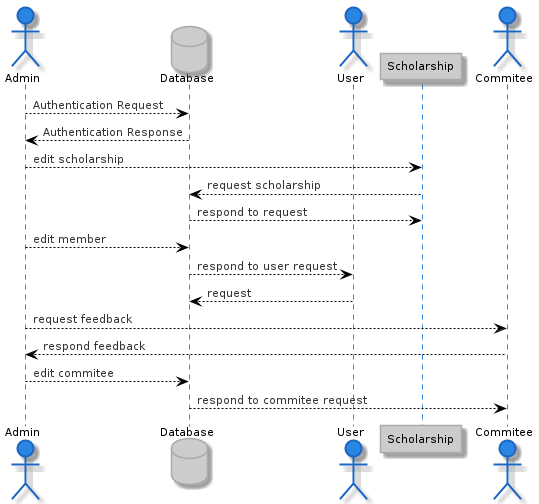

The diagram above was rendered by PlantUML. Its source (embedded in the PNG):
@startuml user_sequence
!define LIGHTBLUE
!includeurl https://raw.githubusercontent.com/Drakemor/RedDress-PlantUML/master/style.puml


actor "Admin" as fc 

database "Database" as DB 
actor "User" as eu
participant "Scholarship" as SC  
actor "Commitee" as FD


fc --> DB : Authentication Request
DB --> fc : Authentication Response 
fc --> SC : edit scholarship 
SC --> DB : request scholarship 
DB --> SC : respond to request
fc --> DB : edit member
DB --> eu : respond to user request
eu --> DB : request 
fc --> FD : request feedback 
FD --> fc : respond feedback 
fc --> DB : edit commitee
DB --> FD : respond to commitee request








@enduml